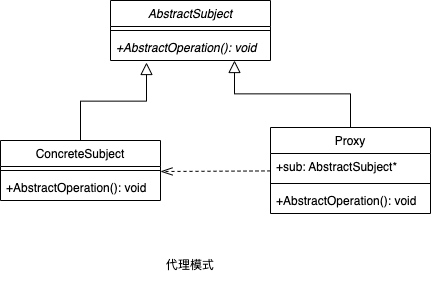

The diagram above was exported from draw.io. Its source (the exported page's mxGraphModel, read from the mxfile embedded in the PNG):
<mxGraphModel dx="554" dy="363" grid="1" gridSize="10" guides="1" tooltips="1" connect="1" arrows="1" fold="1" page="1" pageScale="1" pageWidth="1169" pageHeight="827" math="0" shadow="0">
  <root>
    <mxCell id="0" />
    <mxCell id="1" parent="0" />
    <mxCell id="2" value="AbstractSubject" style="swimlane;fontStyle=2;align=center;verticalAlign=top;childLayout=stackLayout;horizontal=1;startSize=26;horizontalStack=0;resizeParent=1;resizeLast=0;collapsible=1;marginBottom=0;rounded=0;shadow=0;strokeWidth=1;" vertex="1" parent="1">
      <mxGeometry x="120" y="20" width="160" height="60" as="geometry">
        <mxRectangle x="230" y="140" width="160" height="26" as="alternateBounds" />
      </mxGeometry>
    </mxCell>
    <mxCell id="6" value="" style="line;html=1;strokeWidth=1;align=left;verticalAlign=middle;spacingTop=-1;spacingLeft=3;spacingRight=3;rotatable=0;labelPosition=right;points=[];portConstraint=eastwest;" vertex="1" parent="2">
      <mxGeometry y="26" width="160" height="8" as="geometry" />
    </mxCell>
    <mxCell id="7" value="+AbstractOperation(): void" style="text;align=left;verticalAlign=top;spacingLeft=4;spacingRight=4;overflow=hidden;rotatable=0;points=[[0,0.5],[1,0.5]];portConstraint=eastwest;fontStyle=2" vertex="1" parent="2">
      <mxGeometry y="34" width="160" height="26" as="geometry" />
    </mxCell>
    <mxCell id="8" value="ConcreteSubject" style="swimlane;fontStyle=0;align=center;verticalAlign=top;childLayout=stackLayout;horizontal=1;startSize=26;horizontalStack=0;resizeParent=1;resizeLast=0;collapsible=1;marginBottom=0;rounded=0;shadow=0;strokeWidth=1;" vertex="1" parent="1">
      <mxGeometry x="10" y="160" width="160" height="60" as="geometry">
        <mxRectangle x="130" y="380" width="160" height="26" as="alternateBounds" />
      </mxGeometry>
    </mxCell>
    <mxCell id="11" value="" style="line;html=1;strokeWidth=1;align=left;verticalAlign=middle;spacingTop=-1;spacingLeft=3;spacingRight=3;rotatable=0;labelPosition=right;points=[];portConstraint=eastwest;" vertex="1" parent="8">
      <mxGeometry y="26" width="160" height="8" as="geometry" />
    </mxCell>
    <mxCell id="13" value="+AbstractOperation(): void" style="text;align=left;verticalAlign=top;spacingLeft=4;spacingRight=4;overflow=hidden;rotatable=0;points=[[0,0.5],[1,0.5]];portConstraint=eastwest;" vertex="1" parent="8">
      <mxGeometry y="34" width="160" height="26" as="geometry" />
    </mxCell>
    <mxCell id="14" value="" style="endArrow=block;endSize=10;endFill=0;shadow=0;strokeWidth=1;rounded=0;edgeStyle=elbowEdgeStyle;elbow=vertical;entryX=0.225;entryY=1.077;entryDx=0;entryDy=0;entryPerimeter=0;" edge="1" parent="1" source="8" target="7">
      <mxGeometry width="160" relative="1" as="geometry">
        <mxPoint x="100" y="103" as="sourcePoint" />
        <mxPoint x="100" y="103" as="targetPoint" />
      </mxGeometry>
    </mxCell>
    <mxCell id="33" value="" style="edgeStyle=none;html=1;entryX=1;entryY=0.625;entryDx=0;entryDy=0;entryPerimeter=0;endArrow=openThin;endFill=0;endSize=10;dashed=1;" edge="1" parent="1" source="15" target="11">
      <mxGeometry relative="1" as="geometry" />
    </mxCell>
    <mxCell id="15" value="Proxy" style="swimlane;fontStyle=0;align=center;verticalAlign=top;childLayout=stackLayout;horizontal=1;startSize=26;horizontalStack=0;resizeParent=1;resizeLast=0;collapsible=1;marginBottom=0;rounded=0;shadow=0;strokeWidth=1;" vertex="1" parent="1">
      <mxGeometry x="280" y="147" width="160" height="86" as="geometry">
        <mxRectangle x="340" y="380" width="170" height="26" as="alternateBounds" />
      </mxGeometry>
    </mxCell>
    <mxCell id="16" value="+sub: AbstractSubject*" style="text;align=left;verticalAlign=top;spacingLeft=4;spacingRight=4;overflow=hidden;rotatable=0;points=[[0,0.5],[1,0.5]];portConstraint=eastwest;" vertex="1" parent="15">
      <mxGeometry y="26" width="160" height="26" as="geometry" />
    </mxCell>
    <mxCell id="17" value="" style="line;html=1;strokeWidth=1;align=left;verticalAlign=middle;spacingTop=-1;spacingLeft=3;spacingRight=3;rotatable=0;labelPosition=right;points=[];portConstraint=eastwest;" vertex="1" parent="15">
      <mxGeometry y="52" width="160" height="8" as="geometry" />
    </mxCell>
    <mxCell id="32" value="+AbstractOperation(): void" style="text;align=left;verticalAlign=top;spacingLeft=4;spacingRight=4;overflow=hidden;rotatable=0;points=[[0,0.5],[1,0.5]];portConstraint=eastwest;" vertex="1" parent="15">
      <mxGeometry y="60" width="160" height="26" as="geometry" />
    </mxCell>
    <mxCell id="18" value="" style="endArrow=block;endSize=10;endFill=0;shadow=0;strokeWidth=1;rounded=0;edgeStyle=elbowEdgeStyle;elbow=vertical;entryX=0.775;entryY=1;entryDx=0;entryDy=0;entryPerimeter=0;" edge="1" parent="1" source="15" target="7">
      <mxGeometry width="160" relative="1" as="geometry">
        <mxPoint x="110" y="273" as="sourcePoint" />
        <mxPoint x="210" y="171" as="targetPoint" />
      </mxGeometry>
    </mxCell>
    <mxCell id="34" value="代理模式" style="text;html=1;strokeColor=none;fillColor=none;align=center;verticalAlign=middle;whiteSpace=wrap;rounded=0;" vertex="1" parent="1">
      <mxGeometry x="170" y="270" width="60" height="30" as="geometry" />
    </mxCell>
  </root>
</mxGraphModel>